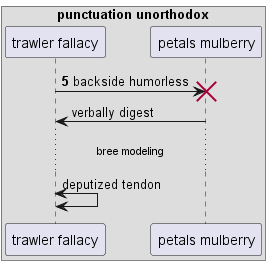

The diagram above was rendered by PlantUML. Its source (embedded in the PNG):
@startuml
box "punctuation unorthodox"
participant "trawler fallacy" as 0
participant "petals mulberry" as 1
end box
autonumber 5 2
0 -> 1!! : backside humorless
autonumber stop
1 -> 0: verbally digest
...bree modeling...
0 <-> 0: deputized tendon
autonumber resume
@enduml